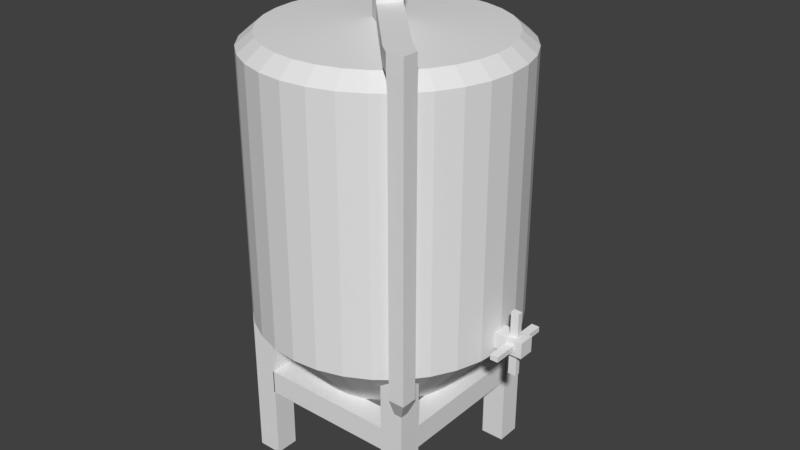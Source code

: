 # Source: Beer_0.blend  (saved by Blender 2.78.0; exported with 4.5.12 LTS)
import bpy
from mathutils import Matrix  # noqa: F401  (used for matrix-valued properties, if any)

bpy.ops.wm.read_factory_settings(use_empty=True)
scene = bpy.context.scene
scene.name = 'Scene'

# ---- collections
col_collection_1 = bpy.data.collections.new('Collection 1'); scene.collection.children.link(col_collection_1)

# ---- world
world_world = bpy.data.worlds.new('World'); scene.world = world_world
world_world.color = (0.05088, 0.05088, 0.05088)
world_world.use_sun_shadow = False
world_world.sun_shadow_jitter_overblur = 0.0
world_world.cycles.sampling_method = 'MANUAL'

# ---- meshes
me_cylinder = bpy.data.meshes.new('Cylinder')
me_cylinder.from_pydata([(0.85, 0.85, -0.15), (0.85, 0.85, 0.15), (0.85, 1.15, -0.15), (0.85, 1.15, 0.15), (1.15, 0.85, -0.15), (1.15, 0.85, 0.15), (1.15, 1.15, -0.15), (1.15, 1.15, 0.15), (-1.15, 0.85, -0.15), (-1.15, 0.85, 0.15), (-1.15, 1.15, -0.15), (-1.15, 1.15, 0.15), (-0.85, 0.85, -0.15), (-0.85, 0.85, 0.15), (-0.85, 1.15, -0.15), (-0.85, 1.15, 0.15), (0.85, -1.15, -0.15), (0.85, -1.15, 0.15), (0.85, -0.85, -0.15), (0.85, -0.85, 0.15), (1.15, -1.15, -0.15), (1.15, -1.15, 0.15), (1.15, -0.85, -0.15), (1.15, -0.85, 0.15), (-1.15, -1.15, -0.15), (-1.15, -1.15, 0.15), (-1.15, -0.85, -0.15), (-1.15, -0.85, 0.15), (-0.85, -1.15, -0.15), (-0.85, -1.15, 0.15), (-0.85, -0.85, -0.15), (-0.85, -0.85, 0.15), (0.85, 0.85, 1.981), (0.85, 1.15, 1.981), (1.15, 1.15, 1.981), (1.15, 0.85, 1.981), (-1.15, 0.85, 1.981), (-1.15, 1.15, 1.981), (-0.85, 1.15, 1.981), (-0.85, 0.85, 1.981), (0.85, -1.15, 1.981), (0.85, -0.85, 1.981), (1.15, -0.85, 1.981), (1.15, -1.15, 1.981), (-1.15, -1.15, 1.981), (-1.15, -0.85, 1.981), (-0.85, -0.85, 1.981), (-0.85, -1.15, 1.981), (1.15, -0.85, 1.065), (1.15, -1.15, 1.065), (0.85, -1.15, 1.065), (0.85, -0.85, 1.065), (1.15, -1.15, 0.7654), (0.85, -0.85, 0.7654), (1.15, -0.85, 0.7654), (0.85, -1.15, 0.7654), (1.15, 0.8654, 0.7654), (1.15, 0.8654, 1.065), (0.85, 0.8654, 1.065), (0.85, 0.8654, 0.7654), (-0.8631, -1.15, 0.7654), (-0.8631, -1.15, 1.065), (-0.8631, -0.85, 1.065), (-0.8631, -0.85, 0.7654), (-0.85, 1.15, 1.065), (-0.85, 0.85, 1.065), (-1.15, 0.85, 1.065), (-1.15, 1.15, 1.065), (-0.85, 0.85, 0.7654), (-1.15, 1.15, 0.7654), (-0.85, 1.15, 0.7654), (-1.15, 0.85, 0.7654), (-1.15, -0.8598, 0.7654), (-1.15, -0.8598, 1.065), (-0.85, -0.8598, 1.065), (-0.85, -0.8598, 0.7654), (0.8692, 1.15, 0.7654), (0.8692, 1.15, 1.065), (0.8692, 0.85, 1.065), (0.8692, 0.85, 0.7654), (1.1, -1.3, 1.836), (1.1, -1.3, 5.097), (1.1, -1.1, 1.836), (1.1, -1.1, 5.097), (1.3, -1.3, 1.836), (1.3, -1.3, 5.097), (1.3, -1.1, 1.836), (1.3, -1.1, 5.097), (1.1, -1.1, 1.636), (1.1, -1.3, 1.636), (1.3, -1.1, 1.636), (1.3, -1.3, 1.636), (1.011, -1.011, 1.146), (1.011, -1.046, 1.146), (1.046, -1.011, 1.146), (1.046, -1.046, 1.146), (1.089, -1.304, 5.329), (0.9362, -1.175, 5.329), (1.3, -1.1, 5.329), (1.3, -1.3, 5.329), (1.089, -1.304, 5.529), (0.9362, -1.175, 5.529), (1.3, -1.1, 5.529), (1.3, -1.3, 5.529), (0.9889, -1.096, 5.329), (1.117, -0.9428, 5.329), (0.9889, -1.096, 5.529), (1.117, -0.9428, 5.529), (-0.02805, -0.15, 5.329), (-0.02805, -0.15, 5.529), (0.02461, -0.07073, 5.329), (0.1532, 0.08248, 5.329), (0.02461, -0.07073, 5.529), (0.1532, 0.08248, 5.529), (-0.1882, -0.03024, 5.329), (-0.1882, -0.03024, 5.529), (-0.1355, 0.04906, 5.329), (-0.006985, 0.2023, 5.329), (-0.1355, 0.04906, 5.529), (-0.006985, 0.2023, 5.529), (0.02461, -0.07073, 6.029), (0.1532, 0.08248, 6.029), (-0.1355, 0.04906, 6.029), (-0.02805, -0.15, 6.029), (-0.006985, 0.2023, 6.029), (-0.1882, -0.03024, 6.029), (1.471, 0.1, 2.122), (1.471, 0.1, 1.922), (1.471, -0.1, 2.122), (1.471, -0.1, 1.922), (1.271, 0.1, 2.122), (1.271, 0.1, 1.922), (1.271, -0.1, 2.122), (1.271, -0.1, 1.922), (1.871, -0.1, 1.922), (1.871, 0.1, 1.922), (1.871, 0.1, 2.122), (1.871, -0.1, 2.122), (1.771, -0.1, 1.922), (1.771, -0.1, 2.122), (1.771, 0.1, 1.922), (1.771, 0.1, 2.122), (1.471, 0.1, 2.056), (1.471, 0.1, 1.989), (1.271, 0.1, 2.056), (1.271, 0.1, 1.989), (1.271, -0.1, 1.989), (1.271, -0.1, 2.056), (1.471, -0.1, 2.056), (1.471, -0.1, 1.989), (1.871, 0.1, 2.056), (1.871, 0.1, 1.989), (1.871, -0.1, 2.056), (1.871, -0.1, 1.989), (1.771, 0.1, 2.056), (1.771, 0.1, 1.989), (1.771, -0.1, 1.989), (1.771, -0.1, 2.056), (1.471, -0.03333, 1.922), (1.471, 0.03333, 1.922), (1.271, -0.03333, 2.122), (1.271, 0.03333, 2.122), (1.271, 0.03333, 1.922), (1.271, -0.03333, 1.922), (1.471, 0.03333, 2.122), (1.471, -0.03333, 2.122), (1.871, -0.03333, 1.922), (1.871, 0.03333, 1.922), (1.871, 0.03333, 2.122), (1.871, -0.03333, 2.122), (1.771, -0.03333, 2.122), (1.771, 0.03333, 2.122), (1.771, 0.03333, 1.922), (1.771, -0.03333, 1.922), (1.271, -0.03333, 1.989), (1.271, 0.03333, 1.989), (1.271, -0.03333, 2.056), (1.271, 0.03333, 2.056), (1.871, -0.4, 2.056), (1.871, -0.4, 1.989), (1.771, -0.4, 1.989), (1.771, -0.4, 2.056), (1.871, 0.03333, 2.422), (1.871, -0.03333, 2.422), (1.771, -0.03333, 2.422), (1.771, 0.03333, 2.422), (1.871, 0.4, 2.056), (1.871, 0.4, 1.989), (1.771, 0.4, 2.056), (1.771, 0.4, 1.989), (1.871, -0.03333, 1.622), (1.871, 0.03333, 1.622), (1.771, 0.03333, 1.622), (1.771, -0.03333, 1.622), (1.971, 0.03333, 1.922), (1.971, 0.1, 1.922), (1.971, 0.1, 1.989), (1.971, -0.1, 1.989), (1.971, -0.1, 1.922), (1.971, -0.03333, 2.122), (1.971, -0.1, 2.122), (1.971, 0.1, 2.122), (1.971, 0.1, 2.056), (1.971, -0.1, 2.056), (1.971, -0.03333, 1.989), (1.971, -0.03333, 2.056), (1.971, -0.03333, 1.922), (1.971, 0.03333, 2.122), (1.971, 0.03333, 1.989), (1.971, 0.03333, 2.056), (-2.744e-08, 1.626, 1.844), (-2.744e-08, 1.626, 5.096), (0.3172, 1.595, 1.844), (0.3172, 1.595, 5.096), (0.6222, 1.502, 1.844), (0.6222, 1.502, 5.096), (0.9033, 1.352, 1.844), (0.9033, 1.352, 5.096), (1.15, 1.15, 1.844), (1.15, 1.15, 5.096), (1.352, 0.9033, 1.844), (1.352, 0.9033, 5.096), (1.502, 0.6222, 1.844), (1.502, 0.6222, 5.096), (1.595, 0.3172, 1.844), (1.595, 0.3172, 5.096), (1.626, -6.952e-08, 1.844), (1.626, -6.952e-08, 5.096), (1.595, -0.3172, 1.844), (1.595, -0.3172, 5.096), (1.502, -0.6222, 1.844), (1.502, -0.6222, 5.096), (1.352, -0.9033, 1.844), (1.352, -0.9033, 5.096), (1.15, -1.15, 1.844), (1.15, -1.15, 5.096), (0.9033, -1.352, 1.844), (0.9033, -1.352, 5.096), (0.6222, -1.502, 1.844), (0.6222, -1.502, 5.096), (0.3172, -1.595, 1.844), (0.3172, -1.595, 5.096), (-5.572e-07, -1.626, 1.844), (-5.572e-07, -1.626, 5.096), (-0.3172, -1.595, 1.844), (-0.3172, -1.595, 5.096), (-0.6222, -1.502, 1.844), (-0.6222, -1.502, 5.096), (-0.9033, -1.352, 1.844), (-0.9033, -1.352, 5.096), (-1.15, -1.15, 1.844), (-1.15, -1.15, 5.096), (-1.352, -0.9033, 1.844), (-1.352, -0.9033, 5.096), (-1.502, -0.6222, 1.844), (-1.502, -0.6222, 5.096), (-1.595, -0.3172, 1.844), (-1.595, -0.3172, 5.096), (-1.626, 1.378e-06, 1.844), (-1.626, 1.378e-06, 5.096), (-1.595, 0.3172, 1.844), (-1.595, 0.3172, 5.096), (-1.502, 0.6222, 1.844), (-1.502, 0.6222, 5.096), (-1.352, 0.9033, 1.844), (-1.352, 0.9033, 5.096), (-1.15, 1.15, 1.844), (-1.15, 1.15, 5.096), (-0.9033, 1.352, 1.844), (-0.9033, 1.352, 5.096), (-0.6222, 1.502, 1.844), (-0.6222, 1.502, 5.096), (-0.3172, 1.595, 1.844), (-0.3172, 1.595, 5.096), (9.253e-08, 0.1626, 0.2183), (0.03172, 0.1595, 0.2183), (0.06222, 0.1502, 0.2183), (0.09033, 0.1352, 0.2183), (0.115, 0.115, 0.2183), (0.1352, 0.09033, 0.2183), (0.1502, 0.06222, 0.2183), (0.1595, 0.03172, 0.2183), (0.1626, 3.447e-07, 0.2183), (0.1595, -0.03172, 0.2183), (0.1502, -0.06222, 0.2183), (0.1352, -0.09033, 0.2183), (0.115, -0.115, 0.2183), (0.09033, -0.1352, 0.2183), (0.06222, -0.1502, 0.2183), (0.03172, -0.1595, 0.2183), (3.955e-08, -0.1626, 0.2183), (-0.03172, -0.1595, 0.2183), (-0.06222, -0.1502, 0.2183), (-0.09033, -0.1352, 0.2183), (-0.115, -0.115, 0.2183), (-0.1352, -0.09033, 0.2183), (-0.1502, -0.06222, 0.2183), (-0.1595, -0.03172, 0.2183), (-0.1626, 4.894e-07, 0.2183), (-0.1595, 0.03172, 0.2183), (-0.1502, 0.06222, 0.2183), (-0.1352, 0.09033, 0.2183), (-0.115, 0.115, 0.2183), (-0.09033, 0.1352, 0.2183), (-0.06222, 0.1502, 0.2183), (-0.03172, 0.1595, 0.2183), (0.2788, 1.401, 5.259), (-1.47e-08, 1.429, 5.259), (0.5468, 1.32, 5.259), (0.7938, 1.188, 5.259), (1.01, 1.01, 5.259), (1.188, 0.7938, 5.259), (1.32, 0.5468, 5.259), (1.401, 0.2788, 5.259), (1.429, -1.373e-08, 5.259), (1.401, -0.2788, 5.259), (1.32, -0.5468, 5.259), (1.188, -0.7938, 5.259), (1.01, -1.01, 5.259), (0.7938, -1.188, 5.259), (0.5468, -1.32, 5.259), (0.2788, -1.401, 5.259), (-4.803e-07, -1.429, 5.259), (-0.2788, -1.401, 5.259), (-0.5468, -1.32, 5.259), (-0.7938, -1.188, 5.259), (-1.01, -1.01, 5.259), (-1.188, -0.7938, 5.259), (-1.32, -0.5468, 5.259), (-1.401, -0.2788, 5.259), (-1.429, 1.258e-06, 5.259), (-1.401, 0.2788, 5.259), (-1.32, 0.5468, 5.259), (-1.188, 0.7938, 5.259), (-1.01, 1.01, 5.259), (-0.7938, 1.188, 5.259), (-0.5468, 1.32, 5.259), (-0.2788, 1.401, 5.259), (1.615e-07, 3.574e-07, 5.34), (1.501e-07, 3.574e-07, 5.34), (1.615e-07, 3.574e-07, 5.34), (1.615e-07, 3.574e-07, 5.34), (1.13e-07, 3.574e-07, 5.34), (1.13e-07, 4.059e-07, 5.34), (1.13e-07, 4.059e-07, 5.34), (1.13e-07, 3.816e-07, 5.34), (1.13e-07, 3.877e-07, 5.34), (1.13e-07, 3.816e-07, 5.34), (1.13e-07, 4.059e-07, 5.34), (1.13e-07, 4.059e-07, 5.34), (1.13e-07, 3.574e-07, 5.34), (1.615e-07, 3.574e-07, 5.34), (1.615e-07, 3.574e-07, 5.34), (1.615e-07, 3.574e-07, 5.34), (1.501e-07, 3.574e-07, 5.34), (1.615e-07, 3.574e-07, 5.34), (1.615e-07, 3.574e-07, 5.34), (1.615e-07, 3.574e-07, 5.34), (1.13e-07, 3.574e-07, 5.34), (1.13e-07, 4.059e-07, 5.34), (1.13e-07, 4.059e-07, 5.34), (1.13e-07, 3.816e-07, 5.34), (1.13e-07, 3.877e-07, 5.34), (1.13e-07, 3.816e-07, 5.34), (1.13e-07, 4.059e-07, 5.34), (1.13e-07, 4.059e-07, 5.34), (1.13e-07, 3.574e-07, 5.34), (1.615e-07, 3.574e-07, 5.34), (1.615e-07, 3.574e-07, 5.34), (1.615e-07, 3.574e-07, 5.34)], [], [(0, 1, 3, 2), (2, 3, 7, 6), (6, 7, 5, 4), (4, 5, 1, 0), (2, 6, 4, 0), (51, 50, 40, 41), (8, 9, 11, 10), (10, 11, 15, 14), (14, 15, 13, 12), (12, 13, 9, 8), (10, 14, 12, 8), (1, 5, 35, 32), (16, 17, 19, 18), (18, 19, 23, 22), (22, 23, 21, 20), (20, 21, 17, 16), (18, 22, 20, 16), (25, 29, 47, 44), (24, 25, 27, 26), (26, 27, 31, 30), (30, 31, 29, 28), (28, 29, 25, 24), (26, 30, 28, 24), (49, 48, 42, 43), (31, 27, 45, 46), (7, 3, 33, 34), (65, 64, 38, 39), (50, 49, 43, 40), (67, 66, 36, 37), (48, 51, 41, 42), (29, 31, 46, 47), (5, 7, 34, 35), (66, 65, 39, 36), (27, 25, 44, 45), (3, 1, 32, 33), (64, 67, 37, 38), (51, 48, 57, 58), (55, 52, 49, 50), (52, 54, 48, 49), (50, 51, 62, 61), (19, 17, 55, 53), (21, 23, 54, 52), (17, 21, 52, 55), (23, 19, 53, 54), (70, 69, 67, 64), (54, 53, 59, 56), (48, 54, 56, 57), (53, 51, 58, 59), (53, 55, 60, 63), (55, 50, 61, 60), (51, 53, 63, 62), (68, 65, 74, 75), (69, 71, 66, 67), (65, 68, 79, 78), (13, 15, 70, 68), (11, 9, 71, 69), (9, 13, 68, 71), (15, 11, 69, 70), (66, 71, 72, 73), (65, 66, 73, 74), (71, 68, 75, 72), (70, 64, 77, 76), (64, 65, 78, 77), (68, 70, 76, 79), (80, 81, 83, 82), (82, 83, 87, 86), (86, 87, 85, 84), (84, 85, 81, 80), (82, 86, 90, 88), (83, 81, 96, 97), (91, 89, 93, 95), (80, 82, 88, 89), (86, 84, 91, 90), (84, 80, 89, 91), (92, 94, 95, 93), (88, 90, 94, 92), (90, 91, 95, 94), (89, 88, 92, 93), (96, 99, 103, 100), (81, 85, 99, 96), (87, 83, 97, 98), (85, 87, 98, 99), (102, 101, 100, 103), (101, 102, 107, 106), (99, 98, 102, 103), (97, 96, 100, 101), (97, 101, 109, 108), (105, 104, 110, 111), (98, 97, 104, 105), (102, 98, 105, 107), (111, 110, 116, 117), (119, 118, 122, 124), (101, 106, 112, 109), (107, 105, 111, 113), (106, 107, 113, 112), (104, 97, 108, 110), (117, 116, 118, 119), (114, 115, 118, 116), (110, 108, 114, 116), (113, 111, 117, 119), (109, 112, 120, 123), (108, 109, 115, 114), (123, 120, 122, 125), (120, 121, 124, 122), (113, 119, 124, 121), (115, 109, 123, 125), (118, 115, 125, 122), (112, 113, 121, 120), (144, 130, 126, 142), (177, 161, 130, 144), (165, 160, 132, 128), (163, 158, 129, 133), (148, 128, 132, 147), (156, 138, 134, 153), (134, 166, 206, 198), (172, 140, 135, 167), (170, 139, 137, 169), (154, 141, 136, 150), (142, 126, 141, 154), (165, 128, 139, 170), (159, 127, 140, 172), (149, 129, 138, 156), (128, 148, 157, 139), (148, 149, 156, 157), (127, 143, 155, 140), (143, 142, 154, 155), (140, 155, 151, 135), (155, 154, 188, 189), (151, 150, 202, 196), (168, 169, 199, 207), (139, 157, 152, 137), (157, 156, 180, 181), (129, 149, 146, 133), (149, 148, 147, 146), (162, 175, 145, 131), (175, 177, 144, 145), (131, 145, 143, 127), (145, 144, 142, 143), (146, 147, 176, 174), (174, 176, 177, 175), (133, 146, 174, 163), (163, 174, 175, 162), (135, 151, 196, 195), (150, 136, 201, 202), (136, 168, 207, 201), (167, 135, 195, 194), (129, 158, 173, 138), (158, 159, 172, 173), (126, 164, 171, 141), (164, 165, 170, 171), (141, 171, 168, 136), (168, 171, 185, 182), (138, 173, 166, 134), (166, 173, 193, 190), (152, 153, 197, 203), (169, 137, 200, 199), (131, 127, 159, 162), (162, 159, 158, 163), (126, 130, 161, 164), (164, 161, 160, 165), (147, 132, 160, 176), (176, 160, 161, 177), (181, 180, 179, 178), (152, 157, 181, 178), (153, 152, 178, 179), (156, 153, 179, 180), (185, 184, 183, 182), (170, 169, 183, 184), (171, 170, 184, 185), (169, 168, 182, 183), (189, 188, 186, 187), (150, 151, 187, 186), (151, 155, 189, 187), (154, 150, 186, 188), (193, 192, 191, 190), (172, 167, 191, 192), (173, 172, 192, 193), (167, 166, 190, 191), (205, 199, 200, 203), (206, 204, 197, 198), (204, 205, 203, 197), (196, 202, 209, 208), (208, 209, 205, 204), (195, 196, 208, 194), (194, 208, 204, 206), (202, 201, 207, 209), (209, 207, 199, 205), (153, 134, 198, 197), (137, 152, 203, 200), (166, 167, 194, 206), (210, 211, 213, 212), (212, 213, 215, 214), (214, 215, 217, 216), (216, 217, 219, 218), (218, 219, 221, 220), (220, 221, 223, 222), (222, 223, 225, 224), (224, 225, 227, 226), (226, 227, 229, 228), (228, 229, 231, 230), (230, 231, 233, 232), (232, 233, 235, 234), (234, 235, 237, 236), (236, 237, 239, 238), (238, 239, 241, 240), (240, 241, 243, 242), (242, 243, 245, 244), (244, 245, 247, 246), (246, 247, 249, 248), (248, 249, 251, 250), (250, 251, 253, 252), (252, 253, 255, 254), (254, 255, 257, 256), (256, 257, 259, 258), (258, 259, 261, 260), (260, 261, 263, 262), (262, 263, 265, 264), (264, 265, 267, 266), (266, 267, 269, 268), (268, 269, 271, 270), (219, 217, 309, 310), (270, 271, 273, 272), (272, 273, 211, 210), (226, 228, 283, 282), (274, 275, 276, 277, 278, 279, 280, 281, 282, 283, 284, 285, 286, 287, 288, 289, 290, 291, 292, 293, 294, 295, 296, 297, 298, 299, 300, 301, 302, 303, 304, 305), (244, 246, 292, 291), (262, 264, 301, 300), (218, 220, 279, 278), (236, 238, 288, 287), (254, 256, 297, 296), (210, 212, 275, 274), (272, 210, 274, 305), (228, 230, 284, 283), (246, 248, 293, 292), (264, 266, 302, 301), (220, 222, 280, 279), (238, 240, 289, 288), (256, 258, 298, 297), (212, 214, 276, 275), (230, 232, 285, 284), (248, 250, 294, 293), (266, 268, 303, 302), (222, 224, 281, 280), (240, 242, 290, 289), (258, 260, 299, 298), (214, 216, 277, 276), (232, 234, 286, 285), (250, 252, 295, 294), (268, 270, 304, 303), (224, 226, 282, 281), (242, 244, 291, 290), (260, 262, 300, 299), (216, 218, 278, 277), (234, 236, 287, 286), (252, 254, 296, 295), (270, 272, 305, 304), (319, 318, 350, 351), (237, 235, 318, 319), (255, 253, 327, 328), (273, 271, 336, 337), (229, 227, 314, 315), (247, 245, 323, 324), (265, 263, 332, 333), (221, 219, 310, 311), (239, 237, 319, 320), (257, 255, 328, 329), (213, 211, 307, 306), (211, 273, 337, 307), (231, 229, 315, 316), (249, 247, 324, 325), (267, 265, 333, 334), (223, 221, 311, 312), (241, 239, 320, 321), (259, 257, 329, 330), (215, 213, 306, 308), (233, 231, 316, 317), (251, 249, 325, 326), (269, 267, 334, 335), (225, 223, 312, 313), (243, 241, 321, 322), (261, 259, 330, 331), (217, 215, 308, 309), (235, 233, 317, 318), (253, 251, 326, 327), (271, 269, 335, 336), (227, 225, 313, 314), (245, 243, 322, 323), (263, 261, 331, 332), (338, 339, 369, 368, 367, 366, 365, 364, 363, 362, 361, 360, 359, 358, 357, 356, 355, 354, 353, 352, 351, 350, 349, 348, 347, 346, 345, 344, 343, 342, 341, 340), (333, 332, 364, 365), (320, 319, 351, 352), (306, 307, 339, 338), (334, 333, 365, 366), (321, 320, 352, 353), (308, 306, 338, 340), (335, 334, 366, 367), (322, 321, 353, 354), (309, 308, 340, 341), (336, 335, 367, 368), (323, 322, 354, 355), (310, 309, 341, 342), (337, 336, 368, 369), (324, 323, 355, 356), (311, 310, 342, 343), (307, 337, 369, 339), (325, 324, 356, 357), (312, 311, 343, 344), (326, 325, 357, 358), (313, 312, 344, 345), (327, 326, 358, 359), (314, 313, 345, 346), (328, 327, 359, 360), (315, 314, 346, 347), (329, 328, 360, 361), (316, 315, 347, 348), (330, 329, 361, 362), (317, 316, 348, 349), (331, 330, 362, 363), (318, 317, 349, 350), (332, 331, 363, 364)])
_uv = me_cylinder.uv_layers.new(name='UVMap')
_uv.uv.foreach_set('vector', [0.5, 0.7362, 0.5, 0.7362, 0.5, 0.7362, 0.5, 0.7362, 0.5, 0.7362, 0.5, 0.7362, 0.5, 0.7362, 0.5, 0.7362, 0.5, 0.7362, 0.5, 0.7362, 0.5, 0.7362, 0.5, 0.7362, 0.5, 0.7362, 0.5, 0.7362, 0.5, 0.7362, 0.5, 0.7362, 0.5, 0.7362, 0.5, 0.7362, 0.5, 0.7362, 0.5, 0.7362, 0.5, 0.7362, 0.5, 0.7362, 0.5, 0.7362, 0.5, 0.7362, 0.5, 0.7362, 0.5, 0.7362, 0.5, 0.7362, 0.5, 0.7362, 0.5, 0.7362, 0.5, 0.7362, 0.5, 0.7362, 0.5, 0.7362, 0.5, 0.7362, 0.5, 0.7362, 0.5, 0.7362, 0.5, 0.7362, 0.5, 0.7362, 0.5, 0.7362, 0.5, 0.7362, 0.5, 0.7362, 0.5, 0.7362, 0.5, 0.7362, 0.5, 0.7362, 0.5, 0.7362, 0.5, 0.7362, 0.5, 0.7362, 0.5, 0.7362, 0.5, 0.7362, 0.5, 0.7362, 0.5, 0.7362, 0.5, 0.7362, 0.5, 0.7362, 0.5, 0.7362, 0.5, 0.7362, 0.5, 0.7362, 0.5, 0.7362, 0.5, 0.7362, 0.5, 0.7362, 0.5, 0.7362, 0.5, 0.7362, 0.5, 0.7362, 0.5, 0.7362, 0.5, 0.7362, 0.5, 0.7362, 0.5, 0.7362, 0.5, 0.7362, 0.5, 0.7362, 0.5, 0.7362, 0.5, 0.7362, 0.5, 0.7362, 0.5, 0.7362, 0.5, 0.7362, 0.5, 0.7362, 0.5, 0.7362, 0.5, 0.7362, 0.5, 0.7362, 0.5, 0.7362, 0.5, 0.7362, 0.5, 0.7362, 0.5, 0.7362, 0.5, 0.7362, 0.5, 0.7362, 0.5, 0.7362, 0.5, 0.7362, 0.5, 0.7362, 0.5, 0.7362, 0.5, 0.7362, 0.5, 0.7362, 0.5, 0.7362, 0.5, 0.7362, 0.5, 0.7362, 0.5, 0.7362, 0.5, 0.7362, 0.5, 0.7362, 0.5, 0.7362, 0.5, 0.7362, 0.5, 0.7362, 0.5, 0.7362, 0.5, 0.7362, 0.5, 0.7362, 0.5, 0.7362, 0.5, 0.7362, 0.5, 0.7362, 0.5, 0.7362, 0.5, 0.7362, 0.5, 0.7362, 0.5, 0.7362, 0.5, 0.7362, 0.5, 0.7362, 0.5, 0.7362, 0.5, 0.7362, 0.5, 0.7362, 0.5, 0.7362, 0.5, 0.7362, 0.5, 0.7362, 0.5, 0.7362, 0.5, 0.7362, 0.5, 0.7362, 0.5, 0.7362, 0.5, 0.7362, 0.5, 0.7362, 0.5, 0.7362, 0.5, 0.7362, 0.5, 0.7362, 0.5, 0.7362, 0.5, 0.7362, 0.5, 0.7362, 0.5, 0.7362, 0.5, 0.7362, 0.5, 0.7362, 0.5, 0.7362, 0.5, 0.7362, 0.5, 0.7362, 0.5, 0.7362, 0.5, 0.7362, 0.5, 0.7362, 0.5, 0.7362, 0.5, 0.7362, 0.5, 0.7362, 0.5, 0.7362, 0.5, 0.7362, 0.5, 0.7362, 0.5, 0.7362, 0.5, 0.7362, 0.5, 0.7362, 0.5, 0.7362, 0.5, 0.7362, 0.5, 0.7362, 0.5, 0.7362, 0.5, 0.7362, 0.5, 0.7362, 0.5, 0.7362, 0.5, 0.7362, 0.5, 0.7362, 0.5, 0.7362, 0.5, 0.7362, 0.5, 0.7362, 0.5, 0.7362, 0.5, 0.7362, 0.5, 0.7362, 0.5, 0.7362, 0.5, 0.7362, 0.5, 0.7362, 0.5, 0.7362, 0.5, 0.7362, 0.5, 0.7362, 0.5, 0.7362, 0.5, 0.7362, 0.5, 0.7362, 0.5, 0.7362, 0.5, 0.7362, 0.5, 0.7362, 0.5, 0.7362, 0.5, 0.7362, 0.5, 0.7362, 0.5, 0.7362, 0.5, 0.7362, 0.5, 0.7362, 0.5, 0.7362, 0.5, 0.7362, 0.5, 0.7362, 0.5, 0.7362, 0.5, 0.7362, 0.5, 0.7362, 0.5, 0.7362, 0.5, 0.7362, 0.5, 0.7362, 0.5, 0.7362, 0.5, 0.7362, 0.5, 0.7362, 0.5, 0.7362, 0.5, 0.7362, 0.5, 0.7362, 0.5, 0.7362, 0.5, 0.7362, 0.5, 0.7362, 0.5, 0.7362, 0.5, 0.7362, 0.5, 0.7362, 0.5, 0.7362, 0.5, 0.7362, 0.5, 0.7362, 0.5, 0.7362, 0.5, 0.7362, 0.5, 0.7362, 0.5, 0.7362, 0.5, 0.7362, 0.5, 0.7362, 0.5, 0.7362, 0.5, 0.7362, 0.5, 0.7362, 0.5, 0.7362, 0.5, 0.7362, 0.5, 0.7362, 0.5, 0.7362, 0.5, 0.7362, 0.5, 0.7362, 0.5, 0.7362, 0.5, 0.7362, 0.5, 0.7362, 0.5, 0.7362, 0.5, 0.7362, 0.5, 0.7362, 0.5, 0.7362, 0.5, 0.7362, 0.5, 0.7362, 0.5, 0.7362, 0.5, 0.7362, 0.5, 0.7362, 0.5, 0.7362, 0.5, 0.7362, 0.5, 0.7362, 0.5, 0.7362, 0.5, 0.7362, 0.5, 0.7362, 0.5, 0.7362, 0.5, 0.7362, 0.5, 0.7362, 0.5, 0.7362, 0.5, 0.7362, 0.5, 0.7362, 0.5, 0.7362, 0.5, 0.7362, 0.5, 0.7362, 0.5, 0.7362, 0.5, 0.7362, 0.5, 0.7362, 0.5, 0.7362, 0.5, 0.7362, 0.5, 0.7362, 0.5, 0.7362, 0.5, 0.7362, 0.5, 0.7362, 0.5, 0.7362, 0.5, 0.7362, 0.5, 0.7362, 0.5, 0.7362, 0.5, 0.7362, 0.5, 0.7362, 0.5, 0.7362, 0.5, 0.7362, 0.5, 0.7362, 0.5, 0.7362, 0.5, 0.7362, 0.5, 0.7362, 0.5, 0.7362, 0.5, 0.7362, 0.5, 0.7362, 0.5, 0.7362, 0.5, 0.7362, 0.5, 0.7362, 0.5, 0.7362, 0.5, 0.7362, 0.5, 0.7362, 0.5, 0.7362, 0.5, 0.7362, 0.5, 0.7362, 0.5, 0.7362, 0.5, 0.7362, 0.5, 0.7362, 0.5, 0.7362, 0.5, 0.7362, 0.5, 0.7362, 0.5, 0.7362, 0.5, 0.7362, 0.5, 0.7362, 0.5, 0.7362, 0.5, 0.7362, 0.5, 0.7362, 0.5, 0.7362, 0.5, 0.7362, 0.5, 0.7362, 0.5, 0.7362, 0.5, 0.7362, 0.5, 0.7362, 0.5, 0.7362, 0.5, 0.7362, 0.5, 0.7362, 0.5, 0.7362, 0.5, 0.7362, 0.5, 0.7362, 0.5, 0.7362, 0.5, 0.7362, 0.5, 0.7362, 0.5, 0.7362, 0.5, 0.7362, 0.5, 0.7362, 0.5, 0.7362, 0.5, 0.7362, 0.5, 0.7362, 0.5, 0.7362, 0.5, 0.7362, 0.5, 0.7362, 0.5, 0.7362, 0.5, 0.7362, 0.5, 0.7362, 0.5, 0.7362, 0.5, 0.7362, 0.5, 0.7362, 0.5, 0.7362, 0.5, 0.7362, 0.5, 0.7362, 0.5, 0.7362, 0.5, 0.7362, 0.5, 0.7362, 0.5, 0.7362, 0.5, 0.7362, 0.5, 0.7362, 0.5, 0.7362, 0.5, 0.7362, 0.5, 0.7362, 0.5, 0.7362, 0.5, 0.7362, 0.5, 0.7362, 0.5, 0.7362, 0.5, 0.7362, 0.5, 0.7362, 0.5, 0.7362, 0.5, 0.7362, 0.5, 0.7362, 0.5, 0.7362, 0.5, 0.7362, 0.5, 0.7362, 0.5, 0.7362, 0.5, 0.7362, 0.5, 0.7362, 0.5, 0.7362, 0.5, 0.7362, 0.5, 0.7362, 0.5, 0.7362, 0.5, 0.7362, 0.5, 0.7362, 0.5, 0.7362, 0.5, 0.7362, 0.5, 0.7362, 0.5, 0.7362, 0.5, 0.7362, 0.5, 0.7362, 0.5, 0.7362, 0.5, 0.7362, 0.5, 0.7362, 0.5, 0.7362, 0.5, 0.7362, 0.5, 0.7362, 0.5, 0.7362, 0.5, 0.7362, 0.5, 0.7362, 0.5, 0.7362, 0.5, 0.7362, 0.5, 0.7362, 0.5, 0.7362, 0.5, 0.7362, 0.5, 0.7362, 0.5, 0.7362, 0.5, 0.7362, 0.5, 0.7362, 0.5, 0.7362, 0.5, 0.7362, 0.5, 0.7362, 0.5, 0.7362, 0.5, 0.7362, 0.5, 0.7362, 0.5, 0.7362, 0.5, 0.7362, 0.5, 0.7362, 0.5, 0.7362, 0.5, 0.7362, 0.5, 0.7362, 0.5, 0.7362, 0.5, 0.7362, 0.5, 0.7362, 0.5, 0.7362, 0.5, 0.7362, 0.5, 0.7362, 0.5, 0.7362, 0.5, 0.7362, 0.5, 0.7362, 0.5, 0.7362, 0.5, 0.7362, 0.5, 0.7362, 0.5, 0.7362, 0.5, 0.7362, 0.5, 0.7362, 0.5, 0.7362, 0.5, 0.7362, 0.5, 0.7362, 0.5, 0.7362, 0.5, 0.7362, 0.5, 0.7362, 0.5, 0.7362, 0.5, 0.7362, 0.5, 0.7362, 0.5, 0.7362, 0.5, 0.7362, 0.5, 0.7362, 0.5, 0.7362, 0.5, 0.7362, 0.5, 0.7362, 0.5, 0.7362, 0.5, 0.7362, 0.5, 0.7362, 0.5, 0.7362, 0.5, 0.7362, 0.5, 0.7362, 0.5, 0.7362, 0.5, 0.7362, 0.5, 0.7362, 0.5, 0.7362, 0.5, 0.7362, 0.5, 0.7362, 0.5, 0.7362, 0.5, 0.7362, 0.5, 0.7362, 0.5, 0.7362, 0.5, 0.7362, 0.5, 0.7362, 0.5, 0.7362, 0.5, 0.7362, 0.5, 0.7362, 0.5, 0.7362, 0.5, 0.7362, 0.5, 0.7362, 0.5, 0.7362, 0.5, 0.7362, 0.5, 0.7362, 0.5, 0.7362, 0.5, 0.7362, 0.5, 0.7362, 0.5, 0.7362, 0.5, 0.7362, 0.5, 0.7362, 0.5, 0.7362, 0.4803, 0.2367, 0.4803, 0.2367, 0.4803, 0.2367, 0.4803, 0.2367, 0.4803, 0.2367, 0.4803, 0.2367, 0.4803, 0.2367, 0.4803, 0.2367, 0.4803, 0.2367, 0.4803, 0.2367, 0.4803, 0.2367, 0.4803, 0.2367, 0.4803, 0.2367, 0.4803, 0.2367, 0.4803, 0.2367, 0.4803, 0.2367, 0.4803, 0.2367, 0.4803, 0.2367, 0.4803, 0.2367, 0.4803, 0.2367, 0.4803, 0.2367, 0.4803, 0.2367, 0.4803, 0.2367, 0.4803, 0.2367, 0.4803, 0.2367, 0.4803, 0.2367, 0.4803, 0.2367, 0.4803, 0.2367, 0.4803, 0.2367, 0.4803, 0.2367, 0.4803, 0.2367, 0.4803, 0.2367, 0.4803, 0.2367, 0.4803, 0.2367, 0.4803, 0.2367, 0.4803, 0.2367, 0.4803, 0.2367, 0.4803, 0.2367, 0.4803, 0.2367, 0.4803, 0.2367, 0.4803, 0.2367, 0.4803, 0.2367, 0.4803, 0.2367, 0.4803, 0.2367, 0.4803, 0.2367, 0.4803, 0.2367, 0.4803, 0.2367, 0.4803, 0.2367, 0.4803, 0.2367, 0.4803, 0.2367, 0.4803, 0.2367, 0.4803, 0.2367, 0.4803, 0.2367, 0.4803, 0.2367, 0.4803, 0.2367, 0.4803, 0.2367, 0.5, 0.7362, 0.5, 0.7362, 0.5, 0.7362, 0.5, 0.7362, 0.4803, 0.2367, 0.4803, 0.2367, 0.4803, 0.2367, 0.4803, 0.2367, 0.4803, 0.2367, 0.4803, 0.2367, 0.4803, 0.2367, 0.4803, 0.2367, 0.4803, 0.2367, 0.4803, 0.2367, 0.4803, 0.2367, 0.4803, 0.2367, 0.5, 0.7362, 0.5, 0.7362, 0.5, 0.7362, 0.5, 0.7362, 0.5, 0.7362, 0.5, 0.7362, 0.5, 0.7362, 0.5, 0.7362, 0.5, 0.7362, 0.5, 0.7362, 0.5, 0.7362, 0.5, 0.7362, 0.5, 0.7362, 0.5, 0.7362, 0.5, 0.7362, 0.5, 0.7362, 0.5, 0.7362, 0.5, 0.7362, 0.5, 0.7362, 0.5, 0.7362, 0.5, 0.7362, 0.5, 0.7362, 0.5, 0.7362, 0.5, 0.7362, 0.5, 0.7362, 0.5, 0.7362, 0.5, 0.7362, 0.5, 0.7362, 0.5, 0.7362, 0.5, 0.7362, 0.5, 0.7362, 0.5, 0.7362, 0.5, 0.7362, 0.5, 0.7362, 0.5, 0.7362, 0.5, 0.7362, 0.5, 0.7362, 0.5, 0.7362, 0.5, 0.7362, 0.5, 0.7362, 0.5, 0.7362, 0.5, 0.7362, 0.5, 0.7362, 0.5, 0.7362, 0.4803, 0.2367, 0.4803, 0.2367, 0.4803, 0.2367, 0.4803, 0.2367, 0.4803, 0.2367, 0.4803, 0.2367, 0.4803, 0.2367, 0.4803, 0.2367, 0.4803, 0.2367, 0.4803, 0.2367, 0.4803, 0.2367, 0.4803, 0.2367, 0.4803, 0.2367, 0.4803, 0.2367, 0.4803, 0.2367, 0.4803, 0.2367, 0.4803, 0.2367, 0.4803, 0.2367, 0.4803, 0.2367, 0.4803, 0.2367, 0.4803, 0.2367, 0.4803, 0.2367, 0.4803, 0.2367, 0.4803, 0.2367, 0.4803, 0.2367, 0.4803, 0.2367, 0.4803, 0.2367, 0.4803, 0.2367, 0.4803, 0.2367, 0.4803, 0.2367, 0.4803, 0.2367, 0.4803, 0.2367, 0.4803, 0.2367, 0.4803, 0.2367, 0.4803, 0.2367, 0.4803, 0.2367, 0.5, 0.7362, 0.5, 0.7362, 0.5, 0.7362, 0.5, 0.7362, 0.4803, 0.2367, 0.4803, 0.2367, 0.4803, 0.2367, 0.4803, 0.2367, 0.5, 0.7362, 0.5, 0.7362, 0.5, 0.7362, 0.5, 0.7362, 0.4803, 0.2367, 0.4803, 0.2367, 0.4803, 0.2367, 0.4803, 0.2367, 0.4803, 0.2367, 0.4803, 0.2367, 0.4803, 0.2367, 0.4803, 0.2367, 0.5, 0.7362, 0.5, 0.7362, 0.5, 0.7362, 0.5, 0.7362, 0.5, 0.7362, 0.5, 0.7362, 0.5, 0.7362, 0.5, 0.7362, 0.5, 0.7362, 0.5, 0.7362, 0.5, 0.7362, 0.5, 0.7362, 0.5, 0.7362, 0.5, 0.7362, 0.5, 0.7362, 0.5, 0.7362, 0.5, 0.7362, 0.5, 0.7362, 0.5, 0.7362, 0.5, 0.7362, 0.5, 0.7362, 0.5, 0.7362, 0.5, 0.7362, 0.5, 0.7362, 0.5, 0.7362, 0.5, 0.7362, 0.5, 0.7362, 0.5, 0.7362, 0.5, 0.7362, 0.5, 0.7362, 0.5, 0.7362, 0.5, 0.7362, 0.5, 0.7362, 0.5, 0.7362, 0.5, 0.7362, 0.5, 0.7362, 0.5, 0.7362, 0.5, 0.7362, 0.5, 0.7362, 0.5, 0.7362, 0.5, 0.7362, 0.5, 0.7362, 0.5, 0.7362, 0.5, 0.7362, 0.5, 0.7362, 0.5, 0.7362, 0.5, 0.7362, 0.5, 0.7362, 0.5, 0.7362, 0.5, 0.7362, 0.5, 0.7362, 0.5, 0.7362, 0.5, 0.7362, 0.5, 0.7362, 0.5, 0.7362, 0.5, 0.7362, 0.5, 0.7362, 0.5, 0.7362, 0.5, 0.7362, 0.5, 0.7362, 0.5, 0.7362, 0.5, 0.7362, 0.5, 0.7362, 0.5, 0.7362, 0.5, 0.7362, 0.5, 0.7362, 0.5, 0.7362, 0.5, 0.7362, 0.5, 0.7362, 0.5, 0.7362, 0.5, 0.7362, 0.5, 0.7362, 0.5, 0.7362, 0.5, 0.7362, 0.5, 0.7362, 0.5, 0.7362, 0.5, 0.7362, 0.5, 0.7362, 0.5, 0.7362, 0.5, 0.7362, 0.5, 0.7362, 0.5, 0.7362, 0.5, 0.7362, 0.5, 0.7362, 0.5, 0.7362, 0.5, 0.7362, 0.5, 0.7362, 0.5, 0.7362, 0.4803, 0.2367, 0.4803, 0.2367, 0.4803, 0.2367, 0.4803, 0.2367, 0.4803, 0.2367, 0.4803, 0.2367, 0.4803, 0.2367, 0.4803, 0.2367, 0.4803, 0.2367, 0.4803, 0.2367, 0.4803, 0.2367, 0.4803, 0.2367, 0.4803, 0.2367, 0.4803, 0.2367, 0.4803, 0.2367, 0.4803, 0.2367, 0.4803, 0.2367, 0.4803, 0.2367, 0.4803, 0.2367, 0.4803, 0.2367, 0.4803, 0.2367, 0.4803, 0.2367, 0.4803, 0.2367, 0.4803, 0.2367, 0.4803, 0.2367, 0.4803, 0.2367, 0.4803, 0.2367, 0.4803, 0.2367, 0.4803, 0.2367, 0.4803, 0.2367, 0.4803, 0.2367, 0.4803, 0.2367, 0.4803, 0.2367, 0.4803, 0.2367, 0.4803, 0.2367, 0.4803, 0.2367, 0.4803, 0.2367, 0.4803, 0.2367, 0.4803, 0.2367, 0.4803, 0.2367, 0.4803, 0.2367, 0.4803, 0.2367, 0.4803, 0.2367, 0.4803, 0.2367, 0.4803, 0.2367, 0.4803, 0.2367, 0.4803, 0.2367, 0.4803, 0.2367, 0.5, 0.7362, 0.5, 0.7362, 0.5, 0.7362, 0.5, 0.7362, 0.5, 0.7362, 0.5, 0.7362, 0.5, 0.7362, 0.5, 0.7362, 0.5, 0.7362, 0.5, 0.7362, 0.5, 0.7362, 0.5, 0.7362, 0.5, 0.7362, 0.5, 0.7362, 0.5, 0.7362, 0.5, 0.7362, 0.5, 0.7362, 0.5, 0.7362, 0.5, 0.7362, 0.5, 0.7362, 0.5, 0.7362, 0.5, 0.7362, 0.5, 0.7362, 0.5, 0.7362, 0.5, 0.7362, 0.5, 0.7362, 0.5, 0.7362, 0.5, 0.7362, 0.5, 0.7362, 0.5, 0.7362, 0.5, 0.7362, 0.5, 0.7362, 0.5, 0.7362, 0.5, 0.7362, 0.5, 0.7362, 0.5, 0.7362, 0.5, 0.7362, 0.5, 0.7362, 0.5, 0.7362, 0.5, 0.7362, 0.5, 0.7362, 0.5, 0.7362, 0.5, 0.7362, 0.5, 0.7362, 0.5, 0.7362, 0.5, 0.7362, 0.5, 0.7362, 0.5, 0.7362, 0.5, 0.7362, 0.5, 0.7362, 0.5, 0.7362, 0.5, 0.7362, 0.5, 0.7362, 0.5, 0.7362, 0.5, 0.7362, 0.5, 0.7362, 0.5, 0.7362, 0.5, 0.7362, 0.5, 0.7362, 0.5, 0.7362, 0.5, 0.7362, 0.5, 0.7362, 0.5, 0.7362, 0.5, 0.7362, 0.5, 0.7362, 0.5, 0.7362, 0.5, 0.7362, 0.5, 0.7362, 0.5, 0.7362, 0.5, 0.7362, 0.5, 0.7362, 0.5, 0.7362, 0.5, 0.7362, 0.5, 0.7362, 0.5, 0.7362, 0.5, 0.7362, 0.5, 0.7362, 0.5, 0.7362, 0.5, 0.7362, 0.5, 0.7362, 0.5, 0.7362, 0.5, 0.7362, 0.5, 0.7362, 0.5, 0.7362, 0.5, 0.7362, 0.5, 0.7362, 0.5, 0.7362, 0.5, 0.7362, 0.5, 0.7362, 0.5, 0.7362, 0.5, 0.7362, 0.5, 0.7362, 0.5, 0.7362, 0.5, 0.7362, 0.5, 0.7362, 0.5, 0.7362, 0.5, 0.7362, 0.5, 0.7362, 0.5, 0.7362, 0.5, 0.7362, 0.5, 0.7362, 0.5, 0.7362, 0.5, 0.7362, 0.5, 0.7362, 0.5, 0.7362, 0.5, 0.7362, 0.5, 0.7362, 0.5, 0.7362, 0.5, 0.7362, 0.5, 0.7362, 0.5, 0.7362, 0.5, 0.7362, 0.5, 0.7362, 0.5, 0.7362, 0.5, 0.7362, 0.5, 0.7362, 0.5, 0.7362, 0.5, 0.7362, 0.5, 0.7362, 0.5, 0.7362, 0.5, 0.7362, 0.5, 0.7362, 0.5, 0.7362, 0.5, 0.7362, 0.5, 0.7362, 0.5, 0.7362, 0.5, 0.7362, 0.5, 0.7362, 0.5, 0.7362, 0.5, 0.7362, 0.5, 0.7362, 0.5, 0.7362, 0.5, 0.7362, 0.5, 0.7362, 0.5, 0.7362, 0.5, 0.7362, 0.5, 0.7362, 0.5, 0.7362, 0.5, 0.7362, 0.5, 0.7362, 0.5, 0.7362, 0.5, 0.7362, 0.5, 0.7362, 0.5, 0.7362, 0.5, 0.7362, 0.5, 0.7362, 0.5, 0.7362, 0.5, 0.7362, 0.5, 0.7362, 0.5, 0.7362, 0.5, 0.7362, 0.5, 0.7362, 0.5, 0.7362, 0.5, 0.7362, 0.5, 0.7362, 0.5, 0.7362, 0.5, 0.7362, 0.5, 0.7362, 0.5, 0.7362, 0.5, 0.7362, 0.5, 0.7362, 0.5, 0.7362, 0.5, 0.7362, 0.5, 0.7362, 0.5, 0.7362, 0.5, 0.7362, 0.5, 0.7362, 0.5, 0.7362, 0.5, 0.7362, 0.5, 0.7362, 0.5, 0.7362, 0.5, 0.7362, 0.5, 0.7362, 0.5, 0.7362, 0.5, 0.7362, 0.5, 0.7362, 0.5, 0.7362, 0.5, 0.7362, 0.5, 0.7362, 0.5, 0.7362, 0.5, 0.7362, 0.5, 0.7362, 0.5, 0.7362, 0.5, 0.7362, 0.5, 0.7362, 0.5, 0.7362, 0.5, 0.7362, 0.5, 0.7362, 0.5, 0.7362, 0.5, 0.7362, 0.5, 0.7362, 0.5, 0.7362, 0.5, 0.7362, 0.5, 0.7362, 0.5, 0.7362, 0.5, 0.7362, 0.5, 0.7362, 0.5, 0.7362, 0.5, 0.7362, 0.5, 0.7362, 0.5, 0.7362, 0.5, 0.7362, 0.5, 0.7362, 0.5, 0.7362, 0.5, 0.7362, 0.5, 0.7362, 0.5, 0.7362, 0.5, 0.7362, 0.5, 0.7362, 0.5, 0.7362, 0.5, 0.7362, 0.5, 0.7362, 0.5, 0.7362, 0.5, 0.7362, 0.5, 0.7362, 0.5, 0.7362, 0.5, 0.7362, 0.5, 0.7362, 0.5, 0.7362, 0.5, 0.7362, 0.5, 0.7362, 0.5, 0.7362, 0.5, 0.7362, 0.5, 0.7362, 0.5, 0.7362, 0.5, 0.7362, 0.5, 0.7362, 0.5, 0.7362, 0.5, 0.7362, 0.5, 0.7362, 0.5, 0.7362, 0.5, 0.7362, 0.5, 0.7362, 0.5, 0.7362, 0.5, 0.7362, 0.5, 0.7362, 0.5, 0.7362, 0.5, 0.7362, 0.5, 0.7362, 0.5, 0.7362, 0.5, 0.7362, 0.5, 0.7362, 0.5, 0.7362, 0.5, 0.7362, 0.5, 0.7362, 0.5, 0.7362, 0.5, 0.7362, 0.5, 0.7362, 0.5, 0.7362, 0.5, 0.7362, 0.5, 0.7362, 0.5, 0.7362, 0.5, 0.7362, 0.5, 0.7362, 0.5, 0.7362, 0.5, 0.7362, 0.5, 0.7362, 0.5, 0.7362, 0.5, 0.7362, 0.5, 0.7362, 0.5, 0.7362, 0.5, 0.7362, 0.5, 0.7362, 0.5, 0.7362, 0.5, 0.7362, 0.5, 0.7362, 0.5, 0.7362, 0.5, 0.7362, 0.5, 0.7362, 0.5, 0.7362, 0.5, 0.7362, 0.5, 0.7362, 0.5, 0.7362, 0.5, 0.7362, 0.5, 0.7362, 0.5, 0.7362, 0.5, 0.7362, 0.5, 0.7362, 0.5, 0.7362, 0.5, 0.7362, 0.5, 0.7362, 0.5, 0.7362, 0.5, 0.7362, 0.5, 0.7362, 0.5, 0.7362, 0.5, 0.7362, 0.5, 0.7362, 0.5, 0.7362, 0.5, 0.7362, 0.5, 0.7362, 0.5, 0.7362, 0.5, 0.7362, 0.5, 0.7362, 0.5, 0.7362, 0.5, 0.7362, 0.5, 0.7362, 0.5, 0.7362, 0.5, 0.7362, 0.5, 0.7362, 0.5, 0.7362, 0.5, 0.7362, 0.5, 0.7362, 0.5, 0.7362, 0.5, 0.7362, 0.5, 0.7362, 0.5, 0.7362, 0.5, 0.7362, 0.5, 0.7362, 0.5, 0.7362, 0.5, 0.7362, 0.5, 0.7362, 0.5, 0.7362, 0.5, 0.7362, 0.5, 0.7362, 0.5, 0.7362, 0.5, 0.7362, 0.5, 0.7362, 0.5, 0.7362, 0.5, 0.7362, 0.5, 0.7362, 0.5, 0.7362, 0.5, 0.7362, 0.5, 0.7362, 0.5, 0.7362, 0.5, 0.7362, 0.5, 0.7362, 0.5, 0.7362, 0.5, 0.7362, 0.5, 0.7362, 0.5, 0.7362, 0.5, 0.7362, 0.5, 0.7362, 0.5, 0.7362, 0.5, 0.7362, 0.5, 0.7362, 0.5, 0.7362, 0.5, 0.7362, 0.5, 0.7362, 0.5, 0.7362, 0.5, 0.7362, 0.5, 0.7362, 0.5, 0.7362, 0.5, 0.7362, 0.5, 0.7362, 0.5, 0.7362, 0.5, 0.7362, 0.5, 0.7362, 0.5, 0.7362, 0.5, 0.7362, 0.5, 0.7362, 0.5, 0.7362, 0.5, 0.7362, 0.5, 0.7362, 0.5, 0.7362, 0.5, 0.7362, 0.5, 0.7362, 0.5, 0.7362, 0.5, 0.7362, 0.5, 0.7362, 0.5, 0.7362, 0.5, 0.7362, 0.5, 0.7362, 0.5, 0.7362, 0.5, 0.7362, 0.5, 0.7362, 0.5, 0.7362, 0.5, 0.7362, 0.5, 0.7362, 0.5, 0.7362, 0.5, 0.7362, 0.5, 0.7362, 0.5, 0.7362, 0.5, 0.7362, 0.5, 0.7362, 0.5, 0.7362, 0.5, 0.7362, 0.5, 0.7362, 0.5, 0.7362, 0.5, 0.7362, 0.5, 0.7362, 0.5, 0.7362, 0.5, 0.7362, 0.5, 0.7362, 0.5, 0.7362, 0.5, 0.7362, 0.5, 0.7362, 0.5, 0.7362, 0.5, 0.7362, 0.5, 0.7362, 0.5, 0.7362, 0.5, 0.7362, 0.5, 0.7362, 0.5, 0.7362, 0.5, 0.7362, 0.5, 0.7362, 0.5, 0.7362, 0.5, 0.7362, 0.5, 0.7362, 0.5, 0.7362, 0.5, 0.7362, 0.5, 0.7362, 0.5, 0.7362, 0.5, 0.7362, 0.5, 0.7362, 0.5, 0.7362, 0.5, 0.7362, 0.5, 0.7362, 0.5, 0.7362, 0.5, 0.7362, 0.5, 0.7362, 0.5, 0.7362, 0.5, 0.7362, 0.5, 0.7362, 0.5, 0.7362, 0.5, 0.7362, 0.5, 0.7362, 0.5, 0.7362, 0.5, 0.7362, 0.5, 0.7362, 0.5, 0.7362, 0.5, 0.7362, 0.5, 0.7362, 0.5, 0.7362, 0.5, 0.7362, 0.5, 0.7362, 0.5, 0.7362, 0.5, 0.7362, 0.5, 0.7362, 0.5, 0.7362, 0.5, 0.7362, 0.5, 0.7362, 0.5, 0.7362, 0.5, 0.7362, 0.5, 0.7362, 0.5, 0.7362, 0.5, 0.7362, 0.5, 0.7362, 0.5, 0.7362, 0.5, 0.7362, 0.5, 0.7362, 0.5, 0.7362, 0.5, 0.7362, 0.5, 0.7362, 0.5, 0.7362, 0.5, 0.7362, 0.5, 0.7362, 0.5, 0.7362, 0.5, 0.7362, 0.5, 0.7362, 0.5, 0.7362, 0.5, 0.7362, 0.5, 0.7362, 0.5, 0.7362, 0.5, 0.7362, 0.5, 0.7362, 0.5, 0.7362, 0.5, 0.7362, 0.5, 0.7362, 0.5, 0.7362, 0.5, 0.7362, 0.5, 0.7362, 0.5, 0.7362, 0.5, 0.7362, 0.5, 0.7362, 0.5, 0.7362, 0.5, 0.7362, 0.5, 0.7362, 0.5, 0.7362, 0.5, 0.7362, 0.5, 0.7362, 0.5, 0.7362, 0.5, 0.7362, 0.5, 0.7362, 0.5, 0.7362, 0.5, 0.7362, 0.5, 0.7362, 0.5, 0.7362, 0.5, 0.7362, 0.5, 0.7362, 0.5, 0.7362, 0.5, 0.7362, 0.5, 0.7362, 0.5, 0.7362, 0.5, 0.7362, 0.5, 0.7362, 0.5, 0.7362, 0.5, 0.7362, 0.5, 0.7362, 0.5, 0.7362, 0.5, 0.7362, 0.5, 0.7362, 0.5, 0.7362, 0.5, 0.7362, 0.5, 0.7362, 0.5, 0.7362, 0.5, 0.7362, 0.5, 0.7362, 0.5, 0.7362, 0.5, 0.7362, 0.5, 0.7362, 0.5, 0.7362, 0.5, 0.7362, 0.5, 0.7362, 0.5, 0.7362, 0.5, 0.7362, 0.5, 0.7362, 0.5, 0.7362, 0.5, 0.7362, 0.5, 0.7362, 0.5, 0.7362, 0.5, 0.7362, 0.5, 0.7362, 0.5, 0.7362, 0.5, 0.7362, 0.5, 0.7362, 0.5, 0.7362, 0.5, 0.7362, 0.5, 0.7362, 0.5, 0.7362, 0.5, 0.7362, 0.5, 0.7362, 0.5, 0.7362, 0.5, 0.7362, 0.5, 0.7362, 0.5, 0.7362, 0.5, 0.7362, 0.5, 0.7362, 0.5, 0.7362, 0.5, 0.7362, 0.5, 0.7362, 0.5, 0.7362, 0.5, 0.7362, 0.5, 0.7362, 0.5, 0.7362, 0.5, 0.7362, 0.5, 0.7362, 0.5, 0.7362, 0.5, 0.7362, 0.5, 0.7362, 0.5, 0.7362, 0.5, 0.7362, 0.5, 0.7362, 0.5, 0.7362, 0.5, 0.7362, 0.5, 0.7362, 0.5, 0.7362, 0.5, 0.7362, 0.5, 0.7362, 0.5, 0.7362, 0.5, 0.7362, 0.5, 0.7362, 0.5, 0.7362, 0.5, 0.7362, 0.5, 0.7362, 0.5, 0.7362, 0.5, 0.7362, 0.5, 0.7362, 0.5, 0.7362, 0.5, 0.7362, 0.5, 0.7362, 0.5, 0.7362, 0.5, 0.7362, 0.5, 0.7362, 0.5, 0.7362, 0.5, 0.7362, 0.5, 0.7362, 0.5, 0.7362, 0.5, 0.7362, 0.5, 0.7362, 0.5, 0.7362, 0.5, 0.7362, 0.5, 0.7362, 0.5, 0.7362, 0.5, 0.7362, 0.5, 0.7362, 0.5, 0.7362])
me_cylinder.use_remesh_preserve_volume = False
me_cylinder.use_remesh_preserve_attributes = False
me_cylinder.use_mirror_vertex_groups = False
me_cylinder.update()

# ---- objects
ob_beer = bpy.data.objects.new('Beer', me_cylinder)

# ---- transforms, parenting, visibility, modifiers, constraints
ob_beer.location = (0.0, 0.0, 0.0)
ob_beer.lineart.crease_threshold = 0.0

# ---- collection membership
col_collection_1.objects.link(ob_beer)

# ---- scene / render settings (as saved in the file)
scene.frame_start = 1; scene.frame_end = 250; scene.frame_set(1)
scene.render.engine = 'BLENDER_EEVEE_NEXT'
scene.render.resolution_percentage = 50
scene.render.dither_intensity = 0.0
scene.cycles.use_denoising = False
scene.cycles.samples = 128
scene.cycles.sampling_pattern = 'TABULATED_SOBOL'
scene.cycles.light_sampling_threshold = 0.0
scene.cycles.use_adaptive_sampling = False
scene.cycles.use_light_tree = False
scene.cycles.blur_glossy = 0.0
scene.cycles.sample_clamp_indirect = 0.0
scene.view_settings.view_transform = 'Standard'
bpy.context.view_layer.update()

# ---- added for rendering (the .blend has no active camera and no usable light): camera, sun
cam_auto = bpy.data.cameras.new('AutoCamera')
cam_auto.lens = 50.0
cam_auto.sensor_width = 36.0
cam_auto.clip_end = 1000.0
ob_auto_camera = bpy.data.objects.new('AutoCamera', cam_auto)
scene.collection.objects.link(ob_auto_camera)
ob_auto_camera.location = (7.43889, -8.71995, 8.75255)
ob_auto_camera.rotation_euler = (1.09748, -7.21219e-08, 0.694738)
scene.camera = ob_auto_camera
light_auto_sun = bpy.data.lights.new('AutoSun', 'SUN')
light_auto_sun.energy = 3.0
light_auto_sun.angle = 0.0523599
ob_auto_sun = bpy.data.objects.new('AutoSun', light_auto_sun)
scene.collection.objects.link(ob_auto_sun)
ob_auto_sun.rotation_euler = (0.872665, 0.174533, 0.523599)
bpy.context.view_layer.update()
